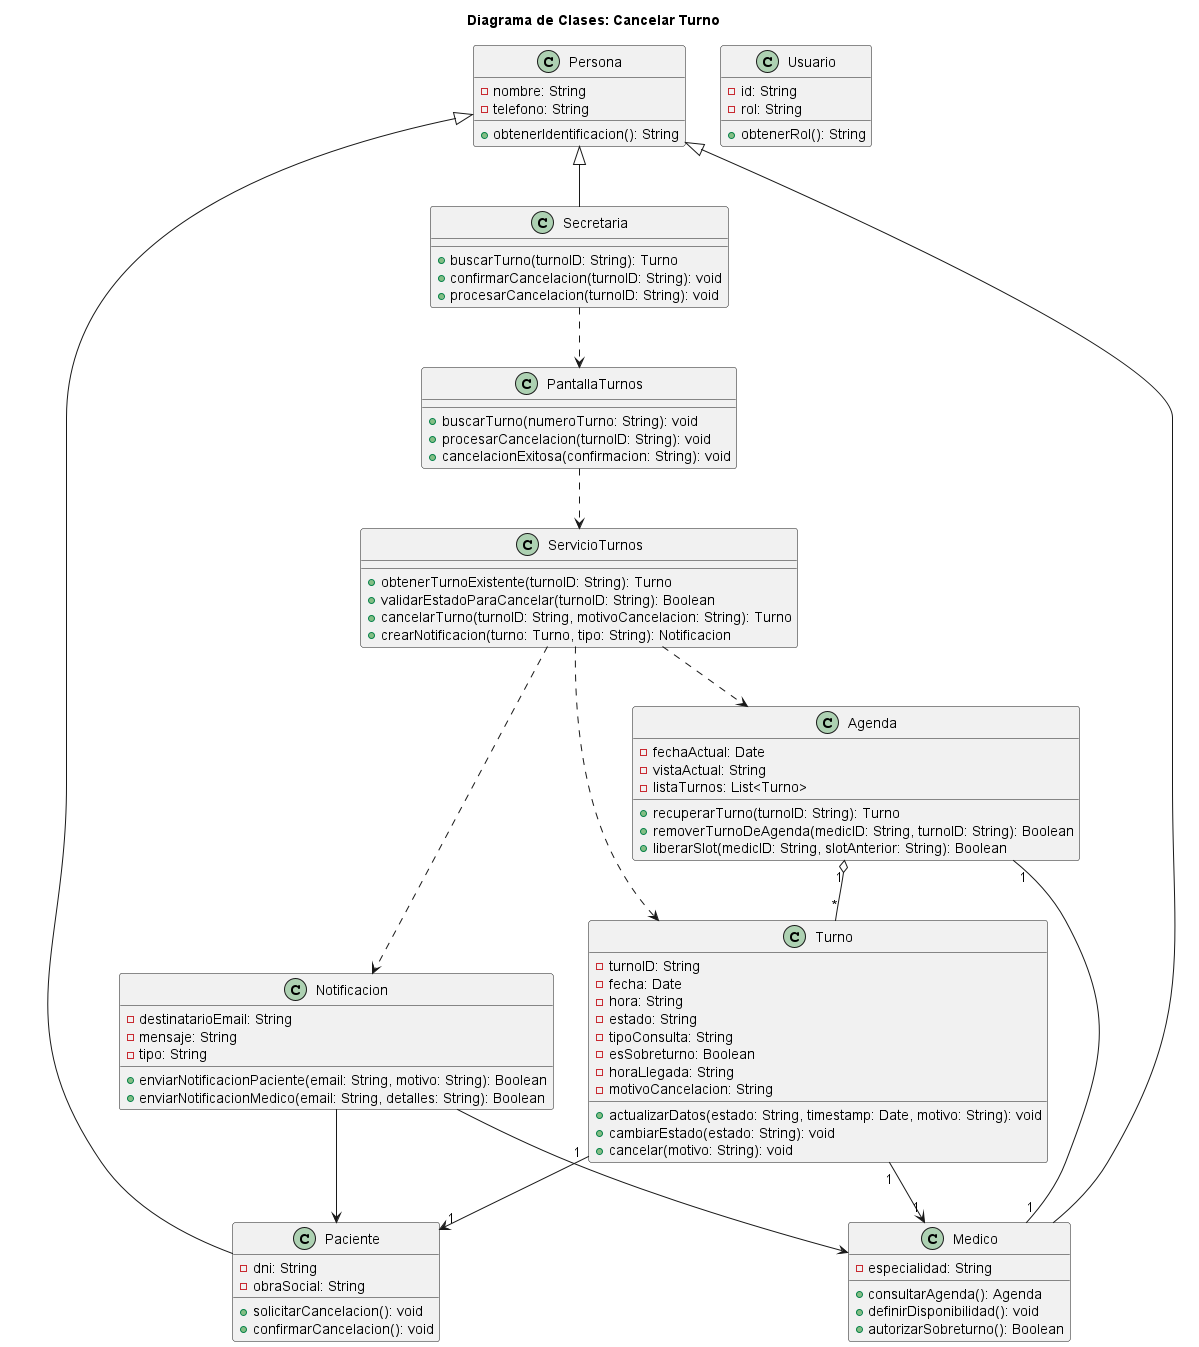

The diagram above was rendered by PlantUML. Its source (embedded in the PNG):
@startuml 03-clases-cancelar-turno-03
title Diagrama de Clases: Cancelar Turno

class Persona {
  - nombre: String
  - telefono: String
  + obtenerIdentificacion(): String
}

class Usuario {
  - id: String
  - rol: String
  + obtenerRol(): String
}

class Paciente {
  - dni: String
  - obraSocial: String
  + solicitarCancelacion(): void
  + confirmarCancelacion(): void
}

class Secretaria {
  + buscarTurno(turnoID: String): Turno
  + confirmarCancelacion(turnoID: String): void
  + procesarCancelacion(turnoID: String): void
}

class Medico {
  - especialidad: String
  + consultarAgenda(): Agenda
  + definirDisponibilidad(): void
  + autorizarSobreturno(): Boolean
}

class Agenda {
  - fechaActual: Date
  - vistaActual: String
  - listaTurnos: List<Turno>
  + recuperarTurno(turnoID: String): Turno
  + removerTurnoDeAgenda(medicID: String, turnoID: String): Boolean
  + liberarSlot(medicID: String, slotAnterior: String): Boolean
}

class Turno {
  - turnoID: String
  - fecha: Date
  - hora: String
  - estado: String
  - tipoConsulta: String
  - esSobreturno: Boolean
  - horaLlegada: String
  - motivoCancelacion: String
  + actualizarDatos(estado: String, timestamp: Date, motivo: String): void
  + cambiarEstado(estado: String): void
  + cancelar(motivo: String): void
}

class Notificacion {
  - destinatarioEmail: String
  - mensaje: String
  - tipo: String
  + enviarNotificacionPaciente(email: String, motivo: String): Boolean
  + enviarNotificacionMedico(email: String, detalles: String): Boolean
}

class ServicioTurnos {
  + obtenerTurnoExistente(turnoID: String): Turno
  + validarEstadoParaCancelar(turnoID: String): Boolean
  + cancelarTurno(turnoID: String, motivoCancelacion: String): Turno
  + crearNotificacion(turno: Turno, tipo: String): Notificacion
}

class PantallaTurnos {
  + buscarTurno(numeroTurno: String): void
  + procesarCancelacion(turnoID: String): void
  + cancelacionExitosa(confirmacion: String): void
}

Persona <|-- Paciente
Persona <|-- Medico
Persona <|-- Secretaria

Agenda "1" o-- "*" Turno
Agenda "1" -- "1" Medico
Turno "1" --> "1" Paciente
Turno "1" --> "1" Medico
ServicioTurnos ..> Agenda
ServicioTurnos ..> Turno
ServicioTurnos ..> Notificacion
PantallaTurnos ..> ServicioTurnos
Secretaria ..> PantallaTurnos
Notificacion --> Paciente
Notificacion --> Medico

@enduml